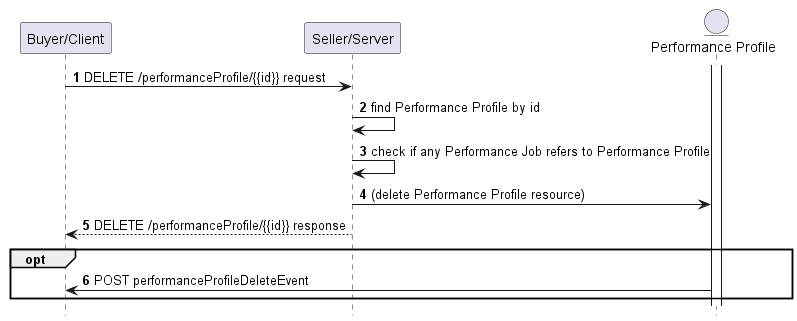

The diagram above was rendered by PlantUML. Its source (embedded in the PNG):
@startuml useCase5DeleteFlow

hide footbox

participant "Buyer/Client" as B
participant "Seller/Server" as S


entity "Performance Profile" as PP
activate PP

autonumber

B -> S : DELETE /performanceProfile/{{id}} request

S -> S: find Performance Profile by id
S -> S: check if any Performance Job refers to Performance Profile

S -> PP: (delete Performance Profile resource)
S --> B: DELETE /performanceProfile/{{id}} response

opt
    PP -> B: POST performanceProfileDeleteEvent
end

@enduml